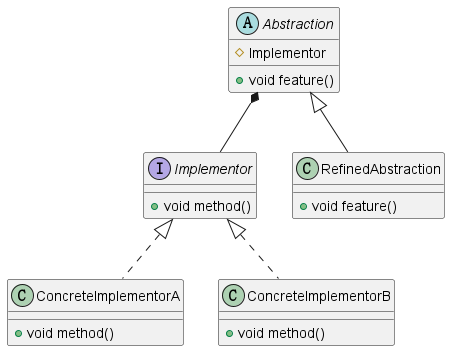

The diagram above was rendered by PlantUML. Its source (embedded in the PNG):
@startuml

Abstraction *-- Implementor

abstract class Abstraction {
  #Implementor

  +void feature()
}

class RefinedAbstraction extends Abstraction {
  +void feature()
}

interface Implementor {
  +void method()
}

class ConcreteImplementorA implements Implementor {
  +void method()
}

class ConcreteImplementorB implements Implementor {
  +void method()
}

@enduml